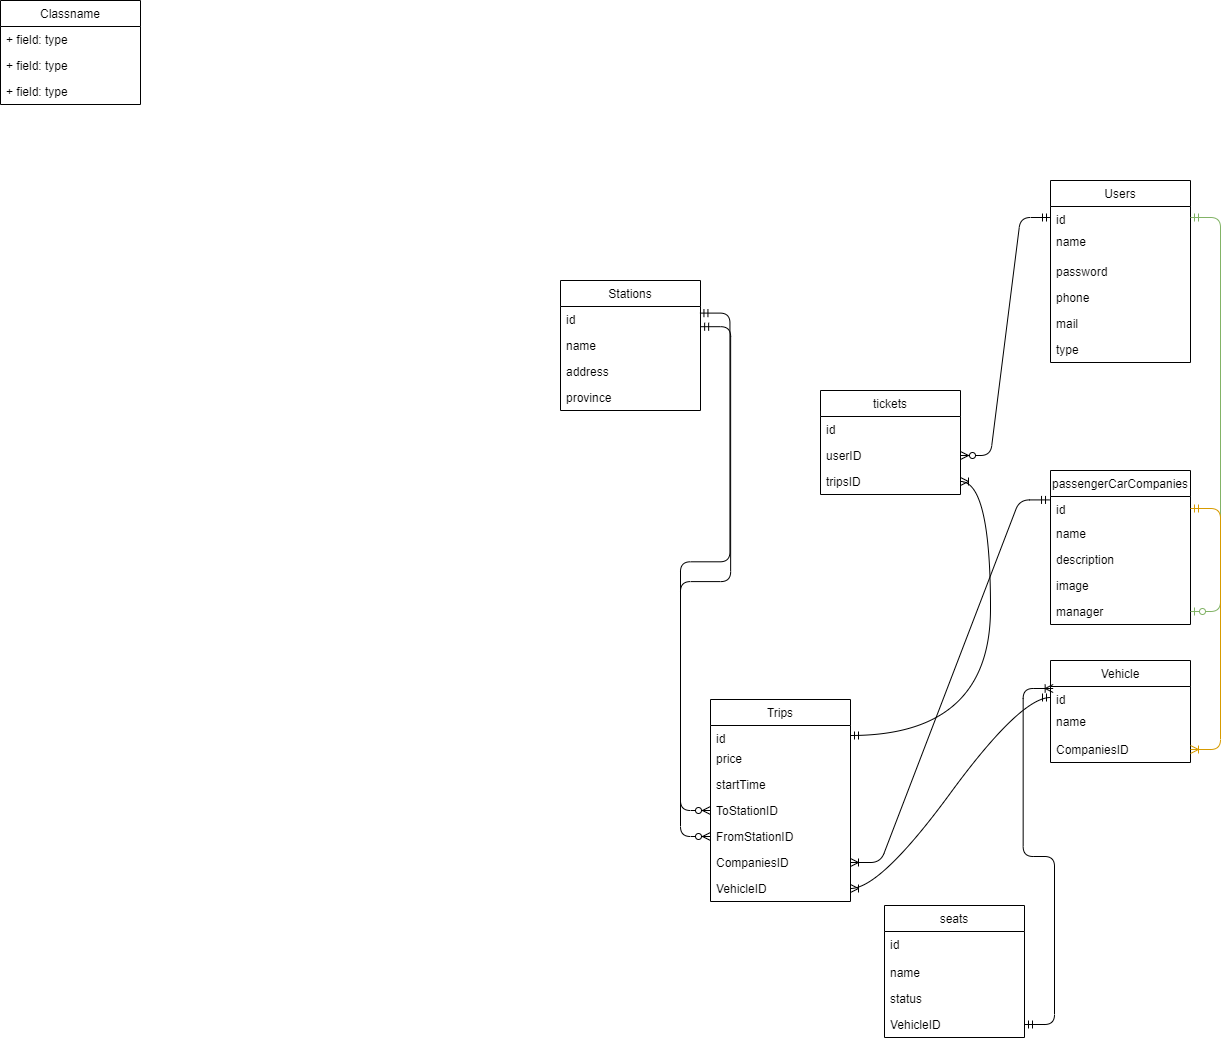

The diagram above was exported from draw.io. Its source (the exported page's mxGraphModel, read from the mxfile embedded in the PNG):
<mxGraphModel dx="2210" dy="1975" grid="1" gridSize="10" guides="1" tooltips="1" connect="1" arrows="1" fold="1" page="1" pageScale="1" pageWidth="827" pageHeight="1169" math="0" shadow="0">
  <root>
    <mxCell id="0" />
    <mxCell id="1" parent="0" />
    <mxCell id="UPJt0J0Hexu6zOzjjIjw-1" value="Stations" style="swimlane;fontStyle=0;childLayout=stackLayout;horizontal=1;startSize=26;fillColor=none;horizontalStack=0;resizeParent=1;resizeParentMax=0;resizeLast=0;collapsible=1;marginBottom=0;" parent="1" vertex="1">
      <mxGeometry x="90" y="-40" width="140" height="130" as="geometry" />
    </mxCell>
    <mxCell id="UPJt0J0Hexu6zOzjjIjw-3" value="id" style="text;strokeColor=none;fillColor=none;align=left;verticalAlign=top;spacingLeft=4;spacingRight=4;overflow=hidden;rotatable=0;points=[[0,0.5],[1,0.5]];portConstraint=eastwest;" parent="UPJt0J0Hexu6zOzjjIjw-1" vertex="1">
      <mxGeometry y="26" width="140" height="26" as="geometry" />
    </mxCell>
    <mxCell id="UPJt0J0Hexu6zOzjjIjw-4" value="name" style="text;strokeColor=none;fillColor=none;align=left;verticalAlign=top;spacingLeft=4;spacingRight=4;overflow=hidden;rotatable=0;points=[[0,0.5],[1,0.5]];portConstraint=eastwest;" parent="UPJt0J0Hexu6zOzjjIjw-1" vertex="1">
      <mxGeometry y="52" width="140" height="26" as="geometry" />
    </mxCell>
    <mxCell id="blQYSpC_Tmp4WhQYiL6S-1" value="address" style="text;strokeColor=none;fillColor=none;align=left;verticalAlign=top;spacingLeft=4;spacingRight=4;overflow=hidden;rotatable=0;points=[[0,0.5],[1,0.5]];portConstraint=eastwest;" parent="UPJt0J0Hexu6zOzjjIjw-1" vertex="1">
      <mxGeometry y="78" width="140" height="26" as="geometry" />
    </mxCell>
    <mxCell id="blQYSpC_Tmp4WhQYiL6S-2" value="province" style="text;strokeColor=none;fillColor=none;align=left;verticalAlign=top;spacingLeft=4;spacingRight=4;overflow=hidden;rotatable=0;points=[[0,0.5],[1,0.5]];portConstraint=eastwest;" parent="UPJt0J0Hexu6zOzjjIjw-1" vertex="1">
      <mxGeometry y="104" width="140" height="26" as="geometry" />
    </mxCell>
    <mxCell id="blQYSpC_Tmp4WhQYiL6S-3" value="Trips" style="swimlane;fontStyle=0;childLayout=stackLayout;horizontal=1;startSize=26;fillColor=none;horizontalStack=0;resizeParent=1;resizeParentMax=0;resizeLast=0;collapsible=1;marginBottom=0;" parent="1" vertex="1">
      <mxGeometry x="240" y="379" width="140" height="202" as="geometry" />
    </mxCell>
    <mxCell id="blQYSpC_Tmp4WhQYiL6S-4" value="id" style="text;strokeColor=none;fillColor=none;align=left;verticalAlign=top;spacingLeft=4;spacingRight=4;overflow=hidden;rotatable=0;points=[[0,0.5],[1,0.5]];portConstraint=eastwest;" parent="blQYSpC_Tmp4WhQYiL6S-3" vertex="1">
      <mxGeometry y="26" width="140" height="20" as="geometry" />
    </mxCell>
    <mxCell id="blQYSpC_Tmp4WhQYiL6S-5" value="price" style="text;strokeColor=none;fillColor=none;align=left;verticalAlign=top;spacingLeft=4;spacingRight=4;overflow=hidden;rotatable=0;points=[[0,0.5],[1,0.5]];portConstraint=eastwest;" parent="blQYSpC_Tmp4WhQYiL6S-3" vertex="1">
      <mxGeometry y="46" width="140" height="26" as="geometry" />
    </mxCell>
    <mxCell id="blQYSpC_Tmp4WhQYiL6S-6" value="startTime" style="text;strokeColor=none;fillColor=none;align=left;verticalAlign=top;spacingLeft=4;spacingRight=4;overflow=hidden;rotatable=0;points=[[0,0.5],[1,0.5]];portConstraint=eastwest;" parent="blQYSpC_Tmp4WhQYiL6S-3" vertex="1">
      <mxGeometry y="72" width="140" height="26" as="geometry" />
    </mxCell>
    <mxCell id="blQYSpC_Tmp4WhQYiL6S-7" value="ToStationID" style="text;strokeColor=none;fillColor=none;align=left;verticalAlign=top;spacingLeft=4;spacingRight=4;overflow=hidden;rotatable=0;points=[[0,0.5],[1,0.5]];portConstraint=eastwest;" parent="blQYSpC_Tmp4WhQYiL6S-3" vertex="1">
      <mxGeometry y="98" width="140" height="26" as="geometry" />
    </mxCell>
    <mxCell id="blQYSpC_Tmp4WhQYiL6S-8" value="FromStationID" style="text;strokeColor=none;fillColor=none;align=left;verticalAlign=top;spacingLeft=4;spacingRight=4;overflow=hidden;rotatable=0;points=[[0,0.5],[1,0.5]];portConstraint=eastwest;" parent="blQYSpC_Tmp4WhQYiL6S-3" vertex="1">
      <mxGeometry y="124" width="140" height="26" as="geometry" />
    </mxCell>
    <mxCell id="Uy2z5wXPr8E947W3AxB0-1" value="CompaniesID" style="text;strokeColor=none;fillColor=none;align=left;verticalAlign=top;spacingLeft=4;spacingRight=4;overflow=hidden;rotatable=0;points=[[0,0.5],[1,0.5]];portConstraint=eastwest;" vertex="1" parent="blQYSpC_Tmp4WhQYiL6S-3">
      <mxGeometry y="150" width="140" height="26" as="geometry" />
    </mxCell>
    <mxCell id="Uy2z5wXPr8E947W3AxB0-2" value="VehicleID" style="text;strokeColor=none;fillColor=none;align=left;verticalAlign=top;spacingLeft=4;spacingRight=4;overflow=hidden;rotatable=0;points=[[0,0.5],[1,0.5]];portConstraint=eastwest;" vertex="1" parent="blQYSpC_Tmp4WhQYiL6S-3">
      <mxGeometry y="176" width="140" height="26" as="geometry" />
    </mxCell>
    <mxCell id="blQYSpC_Tmp4WhQYiL6S-9" value="passengerCarCompanies" style="swimlane;fontStyle=0;childLayout=stackLayout;horizontal=1;startSize=26;fillColor=none;horizontalStack=0;resizeParent=1;resizeParentMax=0;resizeLast=0;collapsible=1;marginBottom=0;" parent="1" vertex="1">
      <mxGeometry x="580" y="150" width="140" height="154" as="geometry" />
    </mxCell>
    <mxCell id="blQYSpC_Tmp4WhQYiL6S-11" value="id" style="text;strokeColor=none;fillColor=none;align=left;verticalAlign=top;spacingLeft=4;spacingRight=4;overflow=hidden;rotatable=0;points=[[0,0.5],[1,0.5]];portConstraint=eastwest;" parent="blQYSpC_Tmp4WhQYiL6S-9" vertex="1">
      <mxGeometry y="26" width="140" height="24" as="geometry" />
    </mxCell>
    <mxCell id="blQYSpC_Tmp4WhQYiL6S-12" value="name" style="text;strokeColor=none;fillColor=none;align=left;verticalAlign=top;spacingLeft=4;spacingRight=4;overflow=hidden;rotatable=0;points=[[0,0.5],[1,0.5]];portConstraint=eastwest;" parent="blQYSpC_Tmp4WhQYiL6S-9" vertex="1">
      <mxGeometry y="50" width="140" height="26" as="geometry" />
    </mxCell>
    <mxCell id="Uy2z5wXPr8E947W3AxB0-4" value="description" style="text;strokeColor=none;fillColor=none;align=left;verticalAlign=top;spacingLeft=4;spacingRight=4;overflow=hidden;rotatable=0;points=[[0,0.5],[1,0.5]];portConstraint=eastwest;" vertex="1" parent="blQYSpC_Tmp4WhQYiL6S-9">
      <mxGeometry y="76" width="140" height="26" as="geometry" />
    </mxCell>
    <mxCell id="Uy2z5wXPr8E947W3AxB0-5" value="image" style="text;strokeColor=none;fillColor=none;align=left;verticalAlign=top;spacingLeft=4;spacingRight=4;overflow=hidden;rotatable=0;points=[[0,0.5],[1,0.5]];portConstraint=eastwest;" vertex="1" parent="blQYSpC_Tmp4WhQYiL6S-9">
      <mxGeometry y="102" width="140" height="26" as="geometry" />
    </mxCell>
    <mxCell id="Uy2z5wXPr8E947W3AxB0-6" value="manager" style="text;strokeColor=none;fillColor=none;align=left;verticalAlign=top;spacingLeft=4;spacingRight=4;overflow=hidden;rotatable=0;points=[[0,0.5],[1,0.5]];portConstraint=eastwest;" vertex="1" parent="blQYSpC_Tmp4WhQYiL6S-9">
      <mxGeometry y="128" width="140" height="26" as="geometry" />
    </mxCell>
    <mxCell id="blQYSpC_Tmp4WhQYiL6S-13" value="Classname" style="swimlane;fontStyle=0;childLayout=stackLayout;horizontal=1;startSize=26;fillColor=none;horizontalStack=0;resizeParent=1;resizeParentMax=0;resizeLast=0;collapsible=1;marginBottom=0;" parent="1" vertex="1">
      <mxGeometry x="-470" y="-320" width="140" height="104" as="geometry" />
    </mxCell>
    <mxCell id="blQYSpC_Tmp4WhQYiL6S-14" value="+ field: type" style="text;strokeColor=none;fillColor=none;align=left;verticalAlign=top;spacingLeft=4;spacingRight=4;overflow=hidden;rotatable=0;points=[[0,0.5],[1,0.5]];portConstraint=eastwest;" parent="blQYSpC_Tmp4WhQYiL6S-13" vertex="1">
      <mxGeometry y="26" width="140" height="26" as="geometry" />
    </mxCell>
    <mxCell id="blQYSpC_Tmp4WhQYiL6S-15" value="+ field: type" style="text;strokeColor=none;fillColor=none;align=left;verticalAlign=top;spacingLeft=4;spacingRight=4;overflow=hidden;rotatable=0;points=[[0,0.5],[1,0.5]];portConstraint=eastwest;" parent="blQYSpC_Tmp4WhQYiL6S-13" vertex="1">
      <mxGeometry y="52" width="140" height="26" as="geometry" />
    </mxCell>
    <mxCell id="blQYSpC_Tmp4WhQYiL6S-16" value="+ field: type" style="text;strokeColor=none;fillColor=none;align=left;verticalAlign=top;spacingLeft=4;spacingRight=4;overflow=hidden;rotatable=0;points=[[0,0.5],[1,0.5]];portConstraint=eastwest;" parent="blQYSpC_Tmp4WhQYiL6S-13" vertex="1">
      <mxGeometry y="78" width="140" height="26" as="geometry" />
    </mxCell>
    <mxCell id="Uy2z5wXPr8E947W3AxB0-8" value="Vehicle" style="swimlane;fontStyle=0;childLayout=stackLayout;horizontal=1;startSize=26;fillColor=none;horizontalStack=0;resizeParent=1;resizeParentMax=0;resizeLast=0;collapsible=1;marginBottom=0;" vertex="1" parent="1">
      <mxGeometry x="580" y="340" width="140" height="102" as="geometry" />
    </mxCell>
    <mxCell id="Uy2z5wXPr8E947W3AxB0-9" value="id" style="text;strokeColor=none;fillColor=none;align=left;verticalAlign=top;spacingLeft=4;spacingRight=4;overflow=hidden;rotatable=0;points=[[0,0.5],[1,0.5]];portConstraint=eastwest;" vertex="1" parent="Uy2z5wXPr8E947W3AxB0-8">
      <mxGeometry y="26" width="140" height="22" as="geometry" />
    </mxCell>
    <mxCell id="Uy2z5wXPr8E947W3AxB0-10" value="name" style="text;strokeColor=none;fillColor=none;align=left;verticalAlign=top;spacingLeft=4;spacingRight=4;overflow=hidden;rotatable=0;points=[[0,0.5],[1,0.5]];portConstraint=eastwest;" vertex="1" parent="Uy2z5wXPr8E947W3AxB0-8">
      <mxGeometry y="48" width="140" height="28" as="geometry" />
    </mxCell>
    <mxCell id="Uy2z5wXPr8E947W3AxB0-11" value="CompaniesID" style="text;strokeColor=none;fillColor=none;align=left;verticalAlign=top;spacingLeft=4;spacingRight=4;overflow=hidden;rotatable=0;points=[[0,0.5],[1,0.5]];portConstraint=eastwest;" vertex="1" parent="Uy2z5wXPr8E947W3AxB0-8">
      <mxGeometry y="76" width="140" height="26" as="geometry" />
    </mxCell>
    <mxCell id="Uy2z5wXPr8E947W3AxB0-12" value="seats" style="swimlane;fontStyle=0;childLayout=stackLayout;horizontal=1;startSize=26;fillColor=none;horizontalStack=0;resizeParent=1;resizeParentMax=0;resizeLast=0;collapsible=1;marginBottom=0;" vertex="1" parent="1">
      <mxGeometry x="414" y="585" width="140" height="132" as="geometry" />
    </mxCell>
    <mxCell id="Uy2z5wXPr8E947W3AxB0-13" value="id" style="text;strokeColor=none;fillColor=none;align=left;verticalAlign=top;spacingLeft=4;spacingRight=4;overflow=hidden;rotatable=0;points=[[0,0.5],[1,0.5]];portConstraint=eastwest;" vertex="1" parent="Uy2z5wXPr8E947W3AxB0-12">
      <mxGeometry y="26" width="140" height="28" as="geometry" />
    </mxCell>
    <mxCell id="Uy2z5wXPr8E947W3AxB0-14" value="name" style="text;strokeColor=none;fillColor=none;align=left;verticalAlign=top;spacingLeft=4;spacingRight=4;overflow=hidden;rotatable=0;points=[[0,0.5],[1,0.5]];portConstraint=eastwest;" vertex="1" parent="Uy2z5wXPr8E947W3AxB0-12">
      <mxGeometry y="54" width="140" height="26" as="geometry" />
    </mxCell>
    <mxCell id="Uy2z5wXPr8E947W3AxB0-15" value="status" style="text;strokeColor=none;fillColor=none;align=left;verticalAlign=top;spacingLeft=4;spacingRight=4;overflow=hidden;rotatable=0;points=[[0,0.5],[1,0.5]];portConstraint=eastwest;" vertex="1" parent="Uy2z5wXPr8E947W3AxB0-12">
      <mxGeometry y="80" width="140" height="26" as="geometry" />
    </mxCell>
    <mxCell id="Uy2z5wXPr8E947W3AxB0-16" value="VehicleID" style="text;strokeColor=none;fillColor=none;align=left;verticalAlign=top;spacingLeft=4;spacingRight=4;overflow=hidden;rotatable=0;points=[[0,0.5],[1,0.5]];portConstraint=eastwest;" vertex="1" parent="Uy2z5wXPr8E947W3AxB0-12">
      <mxGeometry y="106" width="140" height="26" as="geometry" />
    </mxCell>
    <mxCell id="Uy2z5wXPr8E947W3AxB0-17" value="Users" style="swimlane;fontStyle=0;childLayout=stackLayout;horizontal=1;startSize=26;fillColor=none;horizontalStack=0;resizeParent=1;resizeParentMax=0;resizeLast=0;collapsible=1;marginBottom=0;" vertex="1" parent="1">
      <mxGeometry x="580" y="-140" width="140" height="182" as="geometry" />
    </mxCell>
    <mxCell id="Uy2z5wXPr8E947W3AxB0-18" value="id" style="text;strokeColor=none;fillColor=none;align=left;verticalAlign=top;spacingLeft=4;spacingRight=4;overflow=hidden;rotatable=0;points=[[0,0.5],[1,0.5]];portConstraint=eastwest;" vertex="1" parent="Uy2z5wXPr8E947W3AxB0-17">
      <mxGeometry y="26" width="140" height="22" as="geometry" />
    </mxCell>
    <mxCell id="Uy2z5wXPr8E947W3AxB0-19" value="name" style="text;strokeColor=none;fillColor=none;align=left;verticalAlign=top;spacingLeft=4;spacingRight=4;overflow=hidden;rotatable=0;points=[[0,0.5],[1,0.5]];portConstraint=eastwest;" vertex="1" parent="Uy2z5wXPr8E947W3AxB0-17">
      <mxGeometry y="48" width="140" height="30" as="geometry" />
    </mxCell>
    <mxCell id="Uy2z5wXPr8E947W3AxB0-20" value="password" style="text;strokeColor=none;fillColor=none;align=left;verticalAlign=top;spacingLeft=4;spacingRight=4;overflow=hidden;rotatable=0;points=[[0,0.5],[1,0.5]];portConstraint=eastwest;" vertex="1" parent="Uy2z5wXPr8E947W3AxB0-17">
      <mxGeometry y="78" width="140" height="26" as="geometry" />
    </mxCell>
    <mxCell id="Uy2z5wXPr8E947W3AxB0-26" value="phone" style="text;strokeColor=none;fillColor=none;align=left;verticalAlign=top;spacingLeft=4;spacingRight=4;overflow=hidden;rotatable=0;points=[[0,0.5],[1,0.5]];portConstraint=eastwest;" vertex="1" parent="Uy2z5wXPr8E947W3AxB0-17">
      <mxGeometry y="104" width="140" height="26" as="geometry" />
    </mxCell>
    <mxCell id="Uy2z5wXPr8E947W3AxB0-27" value="mail" style="text;strokeColor=none;fillColor=none;align=left;verticalAlign=top;spacingLeft=4;spacingRight=4;overflow=hidden;rotatable=0;points=[[0,0.5],[1,0.5]];portConstraint=eastwest;" vertex="1" parent="Uy2z5wXPr8E947W3AxB0-17">
      <mxGeometry y="130" width="140" height="26" as="geometry" />
    </mxCell>
    <mxCell id="Uy2z5wXPr8E947W3AxB0-29" value="type" style="text;strokeColor=none;fillColor=none;align=left;verticalAlign=top;spacingLeft=4;spacingRight=4;overflow=hidden;rotatable=0;points=[[0,0.5],[1,0.5]];portConstraint=eastwest;" vertex="1" parent="Uy2z5wXPr8E947W3AxB0-17">
      <mxGeometry y="156" width="140" height="26" as="geometry" />
    </mxCell>
    <mxCell id="Uy2z5wXPr8E947W3AxB0-30" value="tickets" style="swimlane;fontStyle=0;childLayout=stackLayout;horizontal=1;startSize=26;fillColor=none;horizontalStack=0;resizeParent=1;resizeParentMax=0;resizeLast=0;collapsible=1;marginBottom=0;" vertex="1" parent="1">
      <mxGeometry x="350" y="70" width="140" height="104" as="geometry" />
    </mxCell>
    <mxCell id="Uy2z5wXPr8E947W3AxB0-31" value="id" style="text;strokeColor=none;fillColor=none;align=left;verticalAlign=top;spacingLeft=4;spacingRight=4;overflow=hidden;rotatable=0;points=[[0,0.5],[1,0.5]];portConstraint=eastwest;" vertex="1" parent="Uy2z5wXPr8E947W3AxB0-30">
      <mxGeometry y="26" width="140" height="26" as="geometry" />
    </mxCell>
    <mxCell id="Uy2z5wXPr8E947W3AxB0-32" value="userID" style="text;strokeColor=none;fillColor=none;align=left;verticalAlign=top;spacingLeft=4;spacingRight=4;overflow=hidden;rotatable=0;points=[[0,0.5],[1,0.5]];portConstraint=eastwest;" vertex="1" parent="Uy2z5wXPr8E947W3AxB0-30">
      <mxGeometry y="52" width="140" height="26" as="geometry" />
    </mxCell>
    <mxCell id="Uy2z5wXPr8E947W3AxB0-33" value="tripsID" style="text;strokeColor=none;fillColor=none;align=left;verticalAlign=top;spacingLeft=4;spacingRight=4;overflow=hidden;rotatable=0;points=[[0,0.5],[1,0.5]];portConstraint=eastwest;" vertex="1" parent="Uy2z5wXPr8E947W3AxB0-30">
      <mxGeometry y="78" width="140" height="26" as="geometry" />
    </mxCell>
    <mxCell id="Uy2z5wXPr8E947W3AxB0-35" value="" style="edgeStyle=entityRelationEdgeStyle;fontSize=12;html=1;endArrow=ERzeroToMany;startArrow=ERmandOne;rounded=1;exitX=0.996;exitY=0.254;exitDx=0;exitDy=0;exitPerimeter=0;" edge="1" parent="1" source="UPJt0J0Hexu6zOzjjIjw-3" target="blQYSpC_Tmp4WhQYiL6S-7">
      <mxGeometry width="100" height="100" relative="1" as="geometry">
        <mxPoint x="450" y="380" as="sourcePoint" />
        <mxPoint x="550" y="280" as="targetPoint" />
      </mxGeometry>
    </mxCell>
    <mxCell id="Uy2z5wXPr8E947W3AxB0-36" value="" style="edgeStyle=entityRelationEdgeStyle;fontSize=12;html=1;endArrow=ERzeroToMany;startArrow=ERmandOne;rounded=1;exitX=1.001;exitY=0.777;exitDx=0;exitDy=0;exitPerimeter=0;" edge="1" parent="1" source="UPJt0J0Hexu6zOzjjIjw-3" target="blQYSpC_Tmp4WhQYiL6S-8">
      <mxGeometry width="100" height="100" relative="1" as="geometry">
        <mxPoint x="450" y="380" as="sourcePoint" />
        <mxPoint x="550" y="280" as="targetPoint" />
      </mxGeometry>
    </mxCell>
    <mxCell id="Uy2z5wXPr8E947W3AxB0-40" value="" style="edgeStyle=entityRelationEdgeStyle;fontSize=12;html=1;endArrow=ERzeroToMany;startArrow=ERmandOne;rounded=1;" edge="1" parent="1" source="Uy2z5wXPr8E947W3AxB0-18" target="Uy2z5wXPr8E947W3AxB0-32">
      <mxGeometry width="100" height="100" relative="1" as="geometry">
        <mxPoint x="450" y="380" as="sourcePoint" />
        <mxPoint x="550" y="280" as="targetPoint" />
      </mxGeometry>
    </mxCell>
    <mxCell id="Uy2z5wXPr8E947W3AxB0-45" value="" style="edgeStyle=entityRelationEdgeStyle;fontSize=12;html=1;endArrow=ERzeroToOne;startArrow=ERmandOne;rounded=1;fillColor=#d5e8d4;strokeColor=#82b366;" edge="1" parent="1" source="Uy2z5wXPr8E947W3AxB0-18" target="Uy2z5wXPr8E947W3AxB0-6">
      <mxGeometry width="100" height="100" relative="1" as="geometry">
        <mxPoint x="190" y="560" as="sourcePoint" />
        <mxPoint x="720" y="271" as="targetPoint" />
      </mxGeometry>
    </mxCell>
    <mxCell id="Uy2z5wXPr8E947W3AxB0-53" value="" style="edgeStyle=entityRelationEdgeStyle;fontSize=12;html=1;endArrow=ERoneToMany;startArrow=ERmandOne;exitX=0;exitY=0.5;exitDx=0;exitDy=0;curved=1;" edge="1" parent="1" source="Uy2z5wXPr8E947W3AxB0-9" target="Uy2z5wXPr8E947W3AxB0-2">
      <mxGeometry width="100" height="100" relative="1" as="geometry">
        <mxPoint x="440" y="410" as="sourcePoint" />
        <mxPoint x="540" y="310" as="targetPoint" />
      </mxGeometry>
    </mxCell>
    <mxCell id="Uy2z5wXPr8E947W3AxB0-56" value="" style="edgeStyle=entityRelationEdgeStyle;fontSize=12;html=1;endArrow=ERoneToMany;startArrow=ERmandOne;rounded=1;exitX=-0.007;exitY=0.142;exitDx=0;exitDy=0;exitPerimeter=0;" edge="1" parent="1" source="blQYSpC_Tmp4WhQYiL6S-11" target="Uy2z5wXPr8E947W3AxB0-1">
      <mxGeometry width="100" height="100" relative="1" as="geometry">
        <mxPoint x="440" y="360" as="sourcePoint" />
        <mxPoint x="570" y="220" as="targetPoint" />
      </mxGeometry>
    </mxCell>
    <mxCell id="Uy2z5wXPr8E947W3AxB0-57" value="" style="edgeStyle=entityRelationEdgeStyle;fontSize=12;html=1;endArrow=ERoneToMany;startArrow=ERmandOne;rounded=1;fillColor=#ffe6cc;strokeColor=#d79b00;" edge="1" parent="1" source="blQYSpC_Tmp4WhQYiL6S-11" target="Uy2z5wXPr8E947W3AxB0-11">
      <mxGeometry width="100" height="100" relative="1" as="geometry">
        <mxPoint x="440" y="470" as="sourcePoint" />
        <mxPoint x="780" y="520" as="targetPoint" />
      </mxGeometry>
    </mxCell>
    <mxCell id="Uy2z5wXPr8E947W3AxB0-59" value="" style="edgeStyle=entityRelationEdgeStyle;fontSize=12;html=1;endArrow=ERoneToMany;startArrow=ERmandOne;entryX=0.019;entryY=0.091;entryDx=0;entryDy=0;entryPerimeter=0;rounded=1;" edge="1" parent="1" source="Uy2z5wXPr8E947W3AxB0-16" target="Uy2z5wXPr8E947W3AxB0-9">
      <mxGeometry width="100" height="100" relative="1" as="geometry">
        <mxPoint x="390" y="610" as="sourcePoint" />
        <mxPoint x="490" y="510" as="targetPoint" />
      </mxGeometry>
    </mxCell>
    <mxCell id="Uy2z5wXPr8E947W3AxB0-60" value="" style="edgeStyle=entityRelationEdgeStyle;fontSize=12;html=1;endArrow=ERoneToMany;startArrow=ERmandOne;curved=1;" edge="1" parent="1" source="blQYSpC_Tmp4WhQYiL6S-4" target="Uy2z5wXPr8E947W3AxB0-33">
      <mxGeometry width="100" height="100" relative="1" as="geometry">
        <mxPoint x="380" y="430" as="sourcePoint" />
        <mxPoint x="310" y="60" as="targetPoint" />
      </mxGeometry>
    </mxCell>
  </root>
</mxGraphModel>